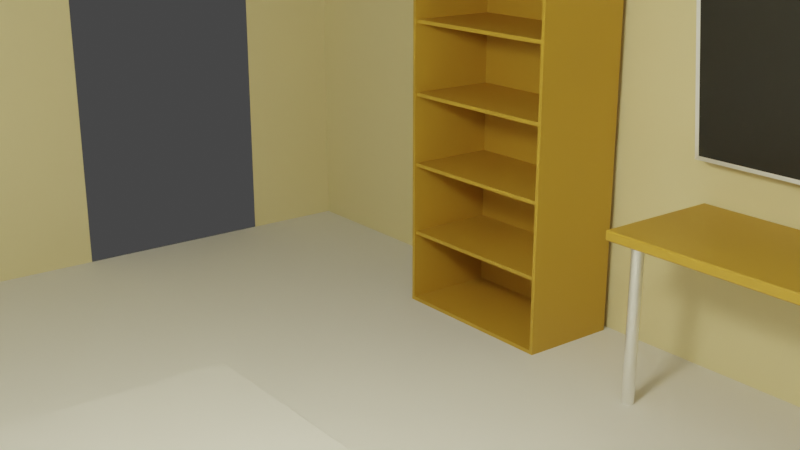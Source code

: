 # Source: Room.blend  (saved by Blender 2.90.8; exported with 4.5.12 LTS)
import bpy
from mathutils import Matrix  # noqa: F401  (used for matrix-valued properties, if any)

bpy.ops.wm.read_factory_settings(use_empty=True)
scene = bpy.context.scene
scene.name = 'Scene'

# ---- collections
col_collection = bpy.data.collections.new('Collection'); scene.collection.children.link(col_collection)

# ---- materials (node trees are filled in below, after node groups)
mat_wand = bpy.data.materials.new('Wand')
mat_wand.use_transparent_shadow = False
mat_tuer = bpy.data.materials.new('Tuer')
mat_tuer.use_transparent_shadow = False
mat_milchglas = bpy.data.materials.new('Milchglas')
mat_milchglas.use_transparent_shadow = False
mat_spacewall = bpy.data.materials.new('SpaceWall')
mat_spacewall.use_transparent_shadow = False
mat_blackboard = bpy.data.materials.new('BlackBoard')
mat_blackboard.use_transparent_shadow = False
mat_mattemetal = bpy.data.materials.new('MatteMetal')
mat_mattemetal.use_transparent_shadow = False
mat_moebelholz = bpy.data.materials.new('Moebelholz')
mat_moebelholz.use_transparent_shadow = False
mat_fernseher = bpy.data.materials.new('Fernseher')
mat_fernseher.use_transparent_shadow = False

# ---- material node trees
mat_wand.use_nodes = True; mat_wand.node_tree.nodes.clear()
_N = mat_wand.node_tree.nodes; _L = mat_wand.node_tree.links
n0 = _N.new('ShaderNodeBsdfPrincipled'); n0.name = 'Principled BSDF'; n0.location = (10, 300)
n0.distribution = 'GGX'
n0.subsurface_method = 'BURLEY'
n0.inputs[0].default_value = (0.8, 0.7046, 0.4138, 1.0)
n0.inputs[3].default_value = 1.45
n0.inputs[27].default_value = (0.0, 0.0, 0.0, 1.0)
n0.inputs[28].default_value = 1.0
n1 = _N.new('ShaderNodeOutputMaterial'); n1.name = 'Material Output'; n1.location = (300, 300)
_L.new(n0.outputs[0], n1.inputs[0])
n1.is_active_output = True
mat_tuer.use_nodes = True; mat_tuer.node_tree.nodes.clear()
_N = mat_tuer.node_tree.nodes; _L = mat_tuer.node_tree.links
n0 = _N.new('ShaderNodeBsdfPrincipled'); n0.name = 'Principled BSDF'; n0.location = (10, 300)
n0.distribution = 'GGX'
n0.subsurface_method = 'BURLEY'
n0.inputs[0].default_value = (0.1734, 0.1039, 0.0149, 1.0)
n0.inputs[3].default_value = 1.45
n0.inputs[27].default_value = (0.0, 0.0, 0.0, 1.0)
n0.inputs[28].default_value = 1.0
n1 = _N.new('ShaderNodeOutputMaterial'); n1.name = 'Material Output'; n1.location = (300, 300)
_L.new(n0.outputs[0], n1.inputs[0])
n1.is_active_output = True
mat_milchglas.use_nodes = True; mat_milchglas.node_tree.nodes.clear()
_N = mat_milchglas.node_tree.nodes; _L = mat_milchglas.node_tree.links
n0 = _N.new('ShaderNodeBsdfPrincipled'); n0.name = 'Principled BSDF'; n0.location = (10, 300)
n0.distribution = 'GGX'
n0.subsurface_method = 'BURLEY'
n0.inputs[3].default_value = 1.45
n0.inputs[18].default_value = 1.0
n0.inputs[27].default_value = (0.0, 0.0, 0.0, 1.0)
n0.inputs[28].default_value = 1.0
n1 = _N.new('ShaderNodeOutputMaterial'); n1.name = 'Material Output'; n1.location = (300, 300)
_L.new(n0.outputs[0], n1.inputs[0])
n1.is_active_output = True
mat_spacewall.use_nodes = True; mat_spacewall.node_tree.nodes.clear()
_N = mat_spacewall.node_tree.nodes; _L = mat_spacewall.node_tree.links
n0 = _N.new('ShaderNodeBsdfPrincipled'); n0.name = 'Principled BSDF'; n0.location = (10, 300)
n0.distribution = 'GGX'
n0.subsurface_method = 'BURLEY'
n0.inputs[0].default_value = (0.0, 0.0, 0.0, 1.0)
n0.inputs[2].default_value = 1.0
n0.inputs[3].default_value = 1.45
n0.inputs[13].default_value = 0.0
n0.inputs[27].default_value = (0.0, 0.0, 0.0, 1.0)
n0.inputs[28].default_value = 1.0
n1 = _N.new('ShaderNodeOutputMaterial'); n1.name = 'Material Output'; n1.location = (300, 300)
_L.new(n0.outputs[0], n1.inputs[0])
n1.is_active_output = True
mat_blackboard.use_nodes = True; mat_blackboard.node_tree.nodes.clear()
_N = mat_blackboard.node_tree.nodes; _L = mat_blackboard.node_tree.links
n0 = _N.new('ShaderNodeBsdfPrincipled'); n0.name = 'Principled BSDF'; n0.location = (10, 300)
n0.distribution = 'GGX'
n0.subsurface_method = 'BURLEY'
n0.inputs[0].default_value = (0.02446, 0.08001, 0.01743, 1.0)
n0.inputs[2].default_value = 0.8529
n0.inputs[3].default_value = 1.45
n0.inputs[27].default_value = (0.0, 0.0, 0.0, 1.0)
n0.inputs[28].default_value = 1.0
n1 = _N.new('ShaderNodeOutputMaterial'); n1.name = 'Material Output'; n1.location = (300, 300)
_L.new(n0.outputs[0], n1.inputs[0])
n1.is_active_output = True
mat_mattemetal.use_nodes = True; mat_mattemetal.node_tree.nodes.clear()
_N = mat_mattemetal.node_tree.nodes; _L = mat_mattemetal.node_tree.links
n0 = _N.new('ShaderNodeBsdfPrincipled'); n0.name = 'Principled BSDF'; n0.location = (10, 300)
n0.distribution = 'GGX'
n0.subsurface_method = 'BURLEY'
n0.inputs[0].default_value = (1.0, 1.0, 1.0, 1.0)
n0.inputs[1].default_value = 1.0
n0.inputs[2].default_value = 0.3456
n0.inputs[3].default_value = 1.45
n0.inputs[13].default_value = 0.2647
n0.inputs[27].default_value = (0.0, 0.0, 0.0, 1.0)
n0.inputs[28].default_value = 1.0
n1 = _N.new('ShaderNodeOutputMaterial'); n1.name = 'Material Output'; n1.location = (300, 300)
_L.new(n0.outputs[0], n1.inputs[0])
n1.is_active_output = True
mat_moebelholz.use_nodes = True; mat_moebelholz.node_tree.nodes.clear()
_N = mat_moebelholz.node_tree.nodes; _L = mat_moebelholz.node_tree.links
n0 = _N.new('ShaderNodeBsdfPrincipled'); n0.name = 'Principled BSDF'; n0.location = (10, 300)
n0.distribution = 'GGX'
n0.subsurface_method = 'BURLEY'
n0.inputs[0].default_value = (0.5173, 0.3022, 0.03647, 1.0)
n0.inputs[3].default_value = 1.45
n0.inputs[27].default_value = (0.0, 0.0, 0.0, 1.0)
n0.inputs[28].default_value = 1.0
n1 = _N.new('ShaderNodeOutputMaterial'); n1.name = 'Material Output'; n1.location = (300, 300)
_L.new(n0.outputs[0], n1.inputs[0])
n1.is_active_output = True
mat_fernseher.use_nodes = True; mat_fernseher.node_tree.nodes.clear()
_N = mat_fernseher.node_tree.nodes; _L = mat_fernseher.node_tree.links
n0 = _N.new('ShaderNodeBsdfPrincipled'); n0.name = 'Principled BSDF'; n0.location = (10, 300)
n0.distribution = 'GGX'
n0.subsurface_method = 'BURLEY'
n0.inputs[0].default_value = (0.02365, 0.02365, 0.02365, 1.0)
n0.inputs[1].default_value = 0.2941
n0.inputs[3].default_value = 1.45
n0.inputs[27].default_value = (0.0, 0.0, 0.0, 1.0)
n0.inputs[28].default_value = 1.0
n1 = _N.new('ShaderNodeOutputMaterial'); n1.name = 'Material Output'; n1.location = (300, 300)
_L.new(n0.outputs[0], n1.inputs[0])
n1.is_active_output = True

# ---- world
world_world = bpy.data.worlds.new('World'); scene.world = world_world
world_world.use_nodes = True; world_world.node_tree.nodes.clear()
_N = world_world.node_tree.nodes; _L = world_world.node_tree.links
n0 = _N.new('ShaderNodeOutputWorld'); n0.name = 'World Output'; n0.location = (300, 300)
n1 = _N.new('ShaderNodeBackground'); n1.name = 'Background'; n1.location = (10, 300)
n1.inputs[0].default_value = (0.05088, 0.05088, 0.05088, 1.0)
_L.new(n1.outputs[0], n0.inputs[0])
n0.is_active_output = True
world_world.color = (0.05088, 0.05088, 0.05088)
world_world.use_sun_shadow = False
world_world.sun_shadow_jitter_overblur = 0.0

# ---- cameras
cam_camera = bpy.data.cameras.new('Camera')
cam_camera.clip_end = 100.0
cam_camera.ortho_scale = 7.314

# ---- lights
light_light = bpy.data.lights.new('Light', 'POINT')
light_light.color = (1.0, 0.9457, 0.6729)
light_light.transmission_factor = 0.0
light_light.energy = 200.0
light_light.shadow_soft_size = 0.3
light_light.shadow_maximum_resolution = 0.006
light_light.use_absolute_resolution = True

# ---- meshes
me_plane = bpy.data.meshes.new('Plane')
me_plane.from_pydata([(-5.0, -3.0, 0.0), (5.0, -3.0, 0.0), (-5.0, 3.0, 0.0), (5.0, 3.0, 0.0), (-2.968, 1.009, 0.0), (-2.968, -1.009, 0.0), (0.9678, -1.009, 0.0), (0.9678, 1.009, 0.0), (-2.958, 1.002, 0.1), (-2.967, 1.009, 0.09), (-2.964, 1.007, 0.09707), (-2.967, -1.009, 0.09), (-2.958, -1.002, 0.1), (-2.964, -1.007, 0.09707), (0.967, -1.009, 0.09), (0.9581, -1.002, 0.1), (0.9644, -1.007, 0.09707), (0.967, 1.009, 0.09), (0.9581, 1.002, 0.1), (0.9644, 1.007, 0.09707)], [], [(9, 17, 7, 4), (5, 4, 2, 0), (6, 5, 0, 1), (7, 6, 1, 3), (4, 7, 3, 2), (12, 15, 18, 8), (17, 14, 6, 7), (14, 11, 5, 6), (9, 11, 13, 10), (10, 13, 12, 8), (11, 14, 16, 13), (13, 16, 15, 12), (14, 17, 19, 16), (16, 19, 18, 15), (17, 9, 10, 19), (19, 10, 8, 18), (11, 9, 4, 5)])
_uv = me_plane.uv_layers.new(name='UVMap')
_uv.uv.foreach_set('vector', [0.1002, 0.8331, 0.8998, 0.8331, 0.9, 0.8333, 0.1, 0.8333, 0.1, 0.1667, 0.1, 0.8333, 0.0, 1.0, 0.0, 0.0, 0.9, 0.1667, 0.1, 0.1667, 0.0, 0.0, 1.0, 0.0, 0.9, 0.8333, 0.9, 0.1667, 1.0, 0.0, 1.0, 1.0, 0.1, 0.8333, 0.9, 0.8333, 1.0, 1.0, 0.0, 1.0, 0.102, 0.1691, 0.898, 0.1691, 0.898, 0.8309, 0.102, 0.8309, 0.8998, 0.8331, 0.8998, 0.1669, 0.9, 0.1667, 0.9, 0.8333, 0.8998, 0.1669, 0.1002, 0.1669, 0.1, 0.1667, 0.9, 0.1667, 0.1002, 0.8331, 0.1002, 0.1669, 0.1004, 0.1672, 0.1004, 0.8328, 0.1004, 0.8328, 0.1004, 0.1672, 0.102, 0.1691, 0.102, 0.8309, 0.1002, 0.1669, 0.8998, 0.1669, 0.8996, 0.1672, 0.1004, 0.1672, 0.1004, 0.1672, 0.8996, 0.1672, 0.898, 0.1691, 0.102, 0.1691, 0.8998, 0.1669, 0.8998, 0.8331, 0.8996, 0.8328, 0.8996, 0.1672, 0.8996, 0.1672, 0.8996, 0.8328, 0.898, 0.8309, 0.898, 0.1691, 0.8998, 0.8331, 0.1002, 0.8331, 0.1004, 0.8328, 0.8996, 0.8328, 0.8996, 0.8328, 0.1004, 0.8328, 0.102, 0.8309, 0.898, 0.8309, 0.1002, 0.1669, 0.1002, 0.8331, 0.1, 0.8333, 0.1, 0.1667])
me_plane.use_remesh_fix_poles = True
me_plane.use_remesh_preserve_attributes = False
me_plane.use_mirror_vertex_groups = False
me_plane.update()
me_plane_001 = bpy.data.meshes.new('Plane.001')
me_plane_001.from_pydata([(-5.0, -3.0, 0.0), (5.0, -3.0, 0.0), (-5.0, 3.0, 0.0), (5.0, 3.0, 0.0)], [], [(0, 1, 3, 2)])
_uv = me_plane_001.uv_layers.new(name='UVMap')
_uv.uv.foreach_set('vector', [0.0, 0.0, 1.0, 0.0, 1.0, 1.0, 0.0, 1.0])
me_plane_001.use_remesh_fix_poles = True
me_plane_001.use_remesh_preserve_attributes = False
me_plane_001.use_mirror_vertex_groups = False
me_plane_001.update()
me_plane_002 = bpy.data.meshes.new('Plane.002')
me_plane_002.from_pydata([(-5.0, 0.004815, -6.653e-08), (5.0, 0.004815, -6.653e-08), (-5.0, 6.005, -6.653e-08), (5.0, 6.005, -6.653e-08), (2.669, 0.004815, -6.706e-08), (2.669, 6.005, -6.706e-08), (3.656, 0.004815, -6.706e-08), (3.656, 6.005, -6.706e-08), (-5.0, 4.919, -6.653e-08), (5.0, 4.919, -6.653e-08), (2.67, 4.92, -0.05), (3.656, 4.92, -0.05), (2.702, 0.02039, -6.706e-08), (3.624, 0.02039, -6.706e-08), (2.702, 4.817, -6.519e-08), (3.624, 4.817, -6.519e-08), (3.656, 6.004, -0.05), (2.669, 4.919, -6.706e-08), (2.67, 6.004, -0.05), (3.656, 4.919, -6.706e-08)], [], [(19, 9, 3, 7), (8, 17, 5, 2), (10, 11, 16, 18), (0, 4, 17, 8), (6, 1, 9, 19), (13, 12, 4, 6), (12, 14, 17, 4), (15, 13, 6, 19), (14, 15, 19, 17), (18, 16, 7, 5), (10, 18, 5, 17), (16, 11, 19, 7), (11, 10, 17, 19)])
me_plane_002.polygons.foreach_set('material_index', [0, 0, 2, 0, 0, 0, 0, 0, 0, 0, 0, 0, 0])
_uv = me_plane_002.uv_layers.new(name='UVMap')
_uv.uv.foreach_set('vector', [0.877, 0.819, 1.0, 0.819, 1.0, 1.0, 0.877, 1.0, 0.0, 0.819, 0.7556, 0.819, 0.7556, 1.0, 0.0, 1.0, 0.7557, 0.8192, 0.8769, 0.8192, 0.8769, 0.9998, 0.7557, 0.9998, 0.0, 0.0, 0.7556, 0.0, 0.7556, 0.819, 0.0, 0.819, 0.877, 0.0, 1.0, 0.0, 1.0, 0.819, 0.877, 0.819, 0.876, 0.001667, 0.7566, 0.001667, 0.7556, 0.0, 0.877, 0.0, 0.7566, 0.001667, 0.7566, 0.8173, 0.7556, 0.819, 0.7556, 0.0, 0.876, 0.8173, 0.876, 0.001667, 0.877, 0.0, 0.877, 0.819, 0.7566, 0.8173, 0.876, 0.8173, 0.877, 0.819, 0.7556, 0.819, 0.7557, 0.9998, 0.8769, 0.9998, 0.877, 1.0, 0.7556, 1.0, 0.7557, 0.8192, 0.7557, 0.9998, 0.7556, 1.0, 0.7556, 0.819, 0.8769, 0.9998, 0.8769, 0.8192, 0.877, 0.819, 0.877, 1.0, 0.8769, 0.8192, 0.7557, 0.8192, 0.7556, 0.819, 0.877, 0.819])
me_plane_002.materials.append(mat_wand)
me_plane_002.materials.append(mat_tuer)
me_plane_002.materials.append(mat_milchglas)
me_plane_002.use_remesh_fix_poles = True
me_plane_002.use_remesh_preserve_attributes = False
me_plane_002.use_mirror_vertex_groups = False
me_plane_002.update()
me_plane_003 = bpy.data.meshes.new('Plane.003')
me_plane_003.from_pydata([(-5.0, 0.004815, -6.653e-08), (5.0, 0.004815, -6.653e-08), (-5.0, 6.005, -6.653e-08), (5.0, 6.005, -6.653e-08), (1.96, 4.631, 9.789e-08), (1.96, 0.02569, 1.09e-07), (3.951, 0.02569, -4.981e-08), (3.951, 4.631, -6.087e-08)], [], [(5, 4, 2, 0), (6, 5, 0, 1), (7, 6, 1, 3), (4, 7, 3, 2)])
_uv = me_plane_003.uv_layers.new(name='UVMap')
_uv.uv.foreach_set('vector', [0.09923, 0.1654, 0.09923, 0.8346, 0.0, 1.0, 0.0, 0.0, 0.9008, 0.1654, 0.09923, 0.1654, 0.0, 0.0, 1.0, 0.0, 0.9008, 0.8346, 0.9008, 0.1654, 1.0, 0.0, 1.0, 1.0, 0.09923, 0.8346, 0.9008, 0.8346, 1.0, 1.0, 0.0, 1.0])
me_plane_003.materials.append(mat_wand)
me_plane_003.materials.append(mat_spacewall)
me_plane_003.use_remesh_fix_poles = True
me_plane_003.use_remesh_preserve_attributes = False
me_plane_003.use_mirror_vertex_groups = False
me_plane_003.update()
me_plane_004 = bpy.data.meshes.new('Plane.004')
me_plane_004.from_pydata([(-1.0, -1.0, 0.0), (1.0, -1.0, 0.0), (-1.0, 1.0, 0.0), (1.0, 1.0, 0.0)], [], [(0, 1, 3, 2)])
_uv = me_plane_004.uv_layers.new(name='UVMap')
_uv.uv.foreach_set('vector', [0.0, 0.0, 1.0, 0.0, 1.0, 1.0, 0.0, 1.0])
me_plane_004.materials.append(mat_blackboard)
me_plane_004.use_remesh_fix_poles = True
me_plane_004.use_remesh_preserve_attributes = False
me_plane_004.use_mirror_vertex_groups = False
me_plane_004.update()
me_plane_005 = bpy.data.meshes.new('Plane.005')
me_plane_005.from_pydata([(-5.0, 0.004815, -6.653e-08), (5.0, 0.004815, -6.653e-08), (-5.0, 6.005, -6.653e-08), (5.0, 6.005, -6.653e-08)], [], [(0, 1, 3, 2)])
_uv = me_plane_005.uv_layers.new(name='UVMap')
_uv.uv.foreach_set('vector', [0.0, 0.0, 1.0, 0.0, 1.0, 1.0, 0.0, 1.0])
me_plane_005.use_remesh_fix_poles = True
me_plane_005.use_remesh_preserve_attributes = False
me_plane_005.use_mirror_vertex_groups = False
me_plane_005.update()
me_plane_006 = bpy.data.meshes.new('Plane.006')
me_plane_006.from_pydata([(-5.0, 0.004815, -6.653e-08), (5.0, 0.004815, -6.653e-08), (-5.0, 6.005, -6.653e-08), (5.0, 6.005, -6.653e-08)], [], [(0, 1, 3, 2)])
_uv = me_plane_006.uv_layers.new(name='UVMap')
_uv.uv.foreach_set('vector', [0.0, 0.0, 1.0, 0.0, 1.0, 1.0, 0.0, 1.0])
me_plane_006.use_remesh_fix_poles = True
me_plane_006.use_remesh_preserve_attributes = False
me_plane_006.use_mirror_vertex_groups = False
me_plane_006.update()
me_cylinder_001 = bpy.data.meshes.new('Cylinder.001')
me_cylinder_001.from_pydata([(6.855e-08, 0.6, -1.788e-07), (6.855e-08, 0.6, 2.0), (0.1171, 0.5885, -1.788e-07), (0.1171, 0.5885, 2.0), (0.2296, 0.5543, -1.788e-07), (0.2296, 0.5543, 2.0), (0.3333, 0.4989, -1.788e-07), (0.3333, 0.4989, 2.0), (0.4243, 0.4243, -1.788e-07), (0.4243, 0.4243, 2.0), (0.4989, 0.3333, -1.788e-07), (0.4989, 0.3333, 2.0), (0.5543, 0.2296, -1.788e-07), (0.5543, 0.2296, 2.0), (0.5885, 0.1171, -1.788e-07), (0.5885, 0.1171, 2.0), (0.6, 3.097e-06, -1.788e-07), (0.6, 3.097e-06, 2.0), (0.5885, -0.1171, -1.788e-07), (0.5885, -0.1171, 2.0), (0.5543, -0.2296, -1.788e-07), (0.5543, -0.2296, 2.0), (0.4989, -0.3333, -1.788e-07), (0.4989, -0.3333, 2.0), (0.4243, -0.4243, -1.788e-07), (0.4243, -0.4243, 2.0), (0.3333, -0.4989, -1.788e-07), (0.3333, -0.4989, 2.0), (0.2296, -0.5543, -1.788e-07), (0.2296, -0.5543, 2.0), (0.1171, -0.5885, -1.788e-07), (0.1171, -0.5885, 2.0), (-1.27e-07, -0.6, -1.788e-07), (-1.27e-07, -0.6, 2.0), (-0.1171, -0.5885, -1.788e-07), (-0.1171, -0.5885, 2.0), (-0.2296, -0.5543, -1.788e-07), (-0.2296, -0.5543, 2.0), (-0.3333, -0.4989, -1.788e-07), (-0.3333, -0.4989, 2.0), (-0.4243, -0.4243, -1.788e-07), (-0.4243, -0.4243, 2.0), (-0.4989, -0.3333, -1.788e-07), (-0.4989, -0.3333, 2.0), (-0.5543, -0.2296, -1.788e-07), (-0.5543, -0.2296, 2.0), (-0.5885, -0.1171, -1.788e-07), (-0.5885, -0.1171, 2.0), (-0.6, 3.631e-06, -1.788e-07), (-0.6, 3.631e-06, 2.0), (-0.5885, 0.1171, -1.788e-07), (-0.5885, 0.1171, 2.0), (-0.5543, 0.2296, -1.788e-07), (-0.5543, 0.2296, 2.0), (-0.4989, 0.3333, -1.788e-07), (-0.4989, 0.3333, 2.0), (-0.4243, 0.4243, -1.788e-07), (-0.4243, 0.4243, 2.0), (-0.3333, 0.4989, -1.788e-07), (-0.3333, 0.4989, 2.0), (-0.2296, 0.5543, -1.788e-07), (-0.2296, 0.5543, 2.0), (-0.1171, 0.5885, -1.788e-07), (-0.1171, 0.5885, 2.0)], [], [(0, 1, 3, 2), (2, 3, 5, 4), (4, 5, 7, 6), (6, 7, 9, 8), (8, 9, 11, 10), (10, 11, 13, 12), (12, 13, 15, 14), (14, 15, 17, 16), (16, 17, 19, 18), (18, 19, 21, 20), (20, 21, 23, 22), (22, 23, 25, 24), (24, 25, 27, 26), (26, 27, 29, 28), (28, 29, 31, 30), (30, 31, 33, 32), (32, 33, 35, 34), (34, 35, 37, 36), (36, 37, 39, 38), (38, 39, 41, 40), (40, 41, 43, 42), (42, 43, 45, 44), (44, 45, 47, 46), (46, 47, 49, 48), (48, 49, 51, 50), (50, 51, 53, 52), (52, 53, 55, 54), (54, 55, 57, 56), (56, 57, 59, 58), (58, 59, 61, 60), (3, 1, 63, 61, 59, 57, 55, 53, 51, 49, 47, 45, 43, 41, 39, 37, 35, 33, 31, 29, 27, 25, 23, 21, 19, 17, 15, 13, 11, 9, 7, 5), (60, 61, 63, 62), (62, 63, 1, 0), (0, 2, 4, 6, 8, 10, 12, 14, 16, 18, 20, 22, 24, 26, 28, 30, 32, 34, 36, 38, 40, 42, 44, 46, 48, 50, 52, 54, 56, 58, 60, 62)])
_uv = me_cylinder_001.uv_layers.new(name='UVMap')
_uv.uv.foreach_set('vector', [1.0, 0.5, 1.0, 1.0, 0.9688, 1.0, 0.9688, 0.5, 0.9688, 0.5, 0.9688, 1.0, 0.9375, 1.0, 0.9375, 0.5, 0.9375, 0.5, 0.9375, 1.0, 0.9062, 1.0, 0.9062, 0.5, 0.9062, 0.5, 0.9062, 1.0, 0.875, 1.0, 0.875, 0.5, 0.875, 0.5, 0.875, 1.0, 0.8438, 1.0, 0.8438, 0.5, 0.8438, 0.5, 0.8438, 1.0, 0.8125, 1.0, 0.8125, 0.5, 0.8125, 0.5, 0.8125, 1.0, 0.7812, 1.0, 0.7812, 0.5, 0.7812, 0.5, 0.7812, 1.0, 0.75, 1.0, 0.75, 0.5, 0.75, 0.5, 0.75, 1.0, 0.7188, 1.0, 0.7188, 0.5, 0.7188, 0.5, 0.7188, 1.0, 0.6875, 1.0, 0.6875, 0.5, 0.6875, 0.5, 0.6875, 1.0, 0.6562, 1.0, 0.6562, 0.5, 0.6562, 0.5, 0.6562, 1.0, 0.625, 1.0, 0.625, 0.5, 0.625, 0.5, 0.625, 1.0, 0.5938, 1.0, 0.5938, 0.5, 0.5938, 0.5, 0.5938, 1.0, 0.5625, 1.0, 0.5625, 0.5, 0.5625, 0.5, 0.5625, 1.0, 0.5312, 1.0, 0.5312, 0.5, 0.5312, 0.5, 0.5312, 1.0, 0.5, 1.0, 0.5, 0.5, 0.5, 0.5, 0.5, 1.0, 0.4688, 1.0, 0.4688, 0.5, 0.4688, 0.5, 0.4688, 1.0, 0.4375, 1.0, 0.4375, 0.5, 0.4375, 0.5, 0.4375, 1.0, 0.4062, 1.0, 0.4062, 0.5, 0.4062, 0.5, 0.4062, 1.0, 0.375, 1.0, 0.375, 0.5, 0.375, 0.5, 0.375, 1.0, 0.3438, 1.0, 0.3438, 0.5, 0.3438, 0.5, 0.3438, 1.0, 0.3125, 1.0, 0.3125, 0.5, 0.3125, 0.5, 0.3125, 1.0, 0.2812, 1.0, 0.2812, 0.5, 0.2812, 0.5, 0.2812, 1.0, 0.25, 1.0, 0.25, 0.5, 0.25, 0.5, 0.25, 1.0, 0.2188, 1.0, 0.2188, 0.5, 0.2188, 0.5, 0.2188, 1.0, 0.1875, 1.0, 0.1875, 0.5, 0.1875, 0.5, 0.1875, 1.0, 0.1562, 1.0, 0.1562, 0.5, 0.1562, 0.5, 0.1562, 1.0, 0.125, 1.0, 0.125, 0.5, 0.125, 0.5, 0.125, 1.0, 0.09375, 1.0, 0.09375, 0.5, 0.09375, 0.5, 0.09375, 1.0, 0.0625, 1.0, 0.0625, 0.5, 0.2968, 0.4854, 0.25, 0.49, 0.2032, 0.4854, 0.1582, 0.4717, 0.1167, 0.4496, 0.08029, 0.4197, 0.05045, 0.3833, 0.02827, 0.3418, 0.01461, 0.2968, 0.01, 0.25, 0.01461, 0.2032, 0.02827, 0.1582, 0.05045, 0.1167, 0.08029, 0.08029, 0.1167, 0.05045, 0.1582, 0.02827, 0.2032, 0.01461, 0.25, 0.01, 0.2968, 0.01461, 0.3418, 0.02827, 0.3833, 0.05045, 0.4197, 0.08029, 0.4496, 0.1167, 0.4717, 0.1582, 0.4854, 0.2032, 0.49, 0.25, 0.4854, 0.2968, 0.4717, 0.3418, 0.4496, 0.3833, 0.4197, 0.4197, 0.3833, 0.4496, 0.3418, 0.4717, 0.0625, 0.5, 0.0625, 1.0, 0.03125, 1.0, 0.03125, 0.5, 0.03125, 0.5, 0.03125, 1.0, 0.0, 1.0, 0.0, 0.5, 0.75, 0.49, 0.7968, 0.4854, 0.8418, 0.4717, 0.8833, 0.4496, 0.9197, 0.4197, 0.9496, 0.3833, 0.9717, 0.3418, 0.9854, 0.2968, 0.99, 0.25, 0.9854, 0.2032, 0.9717, 0.1582, 0.9496, 0.1167, 0.9197, 0.08029, 0.8833, 0.05045, 0.8418, 0.02827, 0.7968, 0.01461, 0.75, 0.01, 0.7032, 0.01461, 0.6582, 0.02827, 0.6167, 0.05045, 0.5803, 0.08029, 0.5504, 0.1167, 0.5283, 0.1582, 0.5146, 0.2032, 0.51, 0.25, 0.5146, 0.2968, 0.5283, 0.3418, 0.5504, 0.3833, 0.5803, 0.4197, 0.6167, 0.4496, 0.6582, 0.4717, 0.7032, 0.4854])
me_cylinder_001.materials.append(mat_mattemetal)
me_cylinder_001.use_remesh_fix_poles = True
me_cylinder_001.use_remesh_preserve_attributes = False
me_cylinder_001.use_mirror_vertex_groups = False
me_cylinder_001.update()
me_cube = bpy.data.meshes.new('Cube')
me_cube.from_pydata([(-0.8932, -0.3432, -0.025), (-0.8932, -0.35, -0.01815), (-0.9, -0.3432, -0.01815), (-0.8932, -0.35, 0.01815), (-0.8932, -0.3432, 0.025), (-0.9, -0.3432, 0.01815), (-0.8932, 0.3432, -0.025), (-0.9, 0.3432, -0.01815), (-0.8932, 0.35, -0.01815), (-0.8932, 0.3432, 0.025), (-0.8932, 0.35, 0.01815), (-0.9, 0.3432, 0.01815), (0.8932, -0.3432, -0.025), (0.9, -0.3432, -0.01815), (0.8932, -0.35, -0.01815), (0.8932, -0.3432, 0.025), (0.8932, -0.35, 0.01815), (0.9, -0.3432, 0.01815), (0.8932, 0.3432, -0.025), (0.8932, 0.35, -0.01815), (0.9, 0.3432, -0.01815), (0.8932, 0.3432, 0.025), (0.9, 0.3432, 0.01815), (0.8932, 0.35, 0.01815)], [], [(14, 16, 3, 1), (20, 22, 17, 13), (21, 9, 4, 15), (2, 5, 11, 7), (8, 10, 23, 19), (0, 1, 2), (3, 4, 5), (6, 7, 8), (9, 10, 11), (12, 13, 14), (15, 16, 17), (18, 19, 20), (21, 22, 23), (6, 0, 2, 7), (1, 3, 5, 2), (4, 9, 11, 5), (10, 8, 7, 11), (18, 6, 8, 19), (9, 21, 23, 10), (22, 20, 19, 23), (12, 18, 20, 13), (21, 15, 17, 22), (16, 14, 13, 17), (0, 12, 14, 1), (15, 4, 3, 16), (6, 18, 12, 0)])
_uv = me_cube.uv_layers.new(name='UVMap')
_uv.uv.foreach_set('vector', [0.4092, 0.751, 0.5908, 0.751, 0.5908, 0.999, 0.4092, 0.999, 0.4092, 0.5024, 0.5908, 0.5024, 0.5908, 0.7476, 0.4092, 0.7476, 0.626, 0.5024, 0.874, 0.5024, 0.874, 0.7476, 0.626, 0.7476, 0.4092, 0.002446, 0.5908, 0.002446, 0.5908, 0.2476, 0.4092, 0.2476, 0.4092, 0.251, 0.5908, 0.251, 0.5908, 0.499, 0.4092, 0.499, 0.126, 0.7476, 0.126, 0.75, 0.125, 0.7476, 0.5908, 0.999, 0.625, 0.999, 0.5908, 1.0, 0.126, 0.5024, 0.125, 0.5024, 0.126, 0.5, 0.625, 0.251, 0.5908, 0.25, 0.5908, 0.25, 0.374, 0.7476, 0.375, 0.7476, 0.374, 0.75, 0.625, 0.751, 0.5908, 0.75, 0.5908, 0.75, 0.374, 0.5024, 0.374, 0.5, 0.375, 0.5024, 0.625, 0.5024, 0.625, 0.5024, 0.5908, 0.5, 0.126, 0.5024, 0.126, 0.7476, 0.125, 0.7476, 0.125, 0.5024, 0.4092, 0.0, 0.5908, 0.0, 0.5908, 0.002446, 0.4092, 0.002446, 0.625, 0.002446, 0.625, 0.2476, 0.5908, 0.2476, 0.5908, 0.002446, 0.5908, 0.251, 0.4092, 0.251, 0.4092, 0.2476, 0.5908, 0.2476, 0.374, 0.5024, 0.126, 0.5024, 0.126, 0.5, 0.374, 0.5, 0.625, 0.251, 0.625, 0.499, 0.5908, 0.499, 0.5908, 0.251, 0.5908, 0.5024, 0.4092, 0.5024, 0.4092, 0.499, 0.5908, 0.499, 0.374, 0.7476, 0.374, 0.5024, 0.4092, 0.5024, 0.4092, 0.7476, 0.626, 0.5024, 0.626, 0.7476, 0.5908, 0.7476, 0.5908, 0.5024, 0.5908, 0.751, 0.4092, 0.751, 0.4092, 0.7476, 0.5908, 0.7476, 0.126, 0.7476, 0.374, 0.7476, 0.374, 0.75, 0.126, 0.75, 0.625, 0.751, 0.625, 0.999, 0.5908, 0.999, 0.5908, 0.751, 0.126, 0.5024, 0.374, 0.5024, 0.374, 0.7476, 0.126, 0.7476])
me_cube.materials.append(mat_moebelholz)
me_cube.use_remesh_fix_poles = True
me_cube.use_remesh_preserve_attributes = False
me_cube.use_mirror_vertex_groups = False
me_cube.update()
me_cube_001 = bpy.data.meshes.new('Cube.001')
me_cube_001.from_pydata([(-0.48, 0.4562, 0.01), (-0.48, 0.4562, 0.99), (0.48, 0.4562, 0.01), (0.48, 0.4562, 0.99), (-0.5, -0.5, 0.0), (-0.5, -0.5, 1.0), (-0.5, 0.5, 0.0), (-0.5, 0.5, 1.0), (0.5, -0.5, 0.0), (0.5, -0.5, 1.0), (0.5, 0.5, 0.0), (0.5, 0.5, 1.0), (0.48, -0.5, 0.01), (0.48, -0.5, 0.99), (-0.48, -0.5, 0.99), (-0.48, -0.5, 0.01)], [], [(0, 2, 3, 1), (2, 12, 13, 3), (0, 15, 12, 2), (3, 13, 14, 1), (4, 5, 7, 6), (6, 7, 11, 10), (10, 11, 9, 8), (8, 9, 13, 12, 15, 4), (6, 10, 8, 4), (11, 7, 5, 9), (15, 0, 1, 14), (4, 15, 14, 13, 9, 5)])
_uv = me_cube_001.uv_layers.new(name='UVMap')
_uv.uv.foreach_set('vector', [0.375, 0.25, 0.375, 0.5, 0.625, 0.5, 0.625, 0.25, 0.375, 0.5, 0.375, 0.6793, 0.625, 0.6793, 0.625, 0.5, 0.125, 0.5, 0.125, 0.6793, 0.375, 0.6793, 0.375, 0.5, 0.625, 0.5, 0.625, 0.6793, 0.875, 0.6793, 0.875, 0.5, 0.375, 0.0, 0.625, 0.0, 0.625, 0.25, 0.375, 0.25, 0.375, 0.25, 0.625, 0.25, 0.625, 0.5, 0.375, 0.5, 0.375, 0.5, 0.625, 0.5, 0.625, 0.75, 0.375, 0.75, 0.375, 0.75, 0.625, 0.75, 0.6225, 0.755, 0.3775, 0.755, 0.3775, 0.995, 0.375, 1.0, 0.125, 0.5, 0.375, 0.5, 0.375, 0.75, 0.125, 0.75, 0.625, 0.5, 0.875, 0.5, 0.875, 0.75, 0.625, 0.75, 0.375, 0.07072, 0.375, 0.25, 0.625, 0.25, 0.625, 0.07072, 0.375, 1.0, 0.3775, 0.995, 0.6225, 0.995, 0.6225, 0.755, 0.625, 0.75, 0.625, 1.0])
me_cube_001.materials.append(mat_moebelholz)
me_cube_001.use_remesh_fix_poles = True
me_cube_001.use_remesh_preserve_attributes = False
me_cube_001.use_mirror_vertex_groups = False
me_cube_001.update()
me_cube_003 = bpy.data.meshes.new('Cube.003')
me_cube_003.from_pydata([(-0.5, -0.5, 0.0), (-0.5, -0.5, 1.0), (-0.5, 0.5, 0.0), (-0.5, 0.5, 1.0), (0.5, -0.5, 0.0), (0.5, -0.5, 1.0), (0.5, 0.5, 0.0), (0.5, 0.5, 1.0)], [], [(0, 1, 3, 2), (2, 3, 7, 6), (6, 7, 5, 4), (4, 5, 1, 0), (2, 6, 4, 0), (7, 3, 1, 5)])
_uv = me_cube_003.uv_layers.new(name='UVMap')
_uv.uv.foreach_set('vector', [0.375, 0.0, 0.625, 0.0, 0.625, 0.25, 0.375, 0.25, 0.375, 0.25, 0.625, 0.25, 0.625, 0.5, 0.375, 0.5, 0.375, 0.5, 0.625, 0.5, 0.625, 0.75, 0.375, 0.75, 0.375, 0.75, 0.625, 0.75, 0.625, 1.0, 0.375, 1.0, 0.125, 0.5, 0.375, 0.5, 0.375, 0.75, 0.125, 0.75, 0.625, 0.5, 0.875, 0.5, 0.875, 0.75, 0.625, 0.75])
me_cube_003.materials.append(mat_moebelholz)
me_cube_003.use_remesh_fix_poles = True
me_cube_003.use_remesh_preserve_attributes = False
me_cube_003.use_mirror_vertex_groups = False
me_cube_003.update()
me_cube_004 = bpy.data.meshes.new('Cube.004')
me_cube_004.from_pydata([(-0.5, -0.5, 0.0), (-0.5, -0.5, 1.0), (-0.5, 0.5, 0.0), (-0.5, 0.5, 1.0), (0.5, -0.5, 0.0), (0.5, -0.5, 1.0), (0.5, 0.5, 0.0), (0.5, 0.5, 1.0)], [], [(0, 1, 3, 2), (2, 3, 7, 6), (6, 7, 5, 4), (4, 5, 1, 0), (2, 6, 4, 0), (7, 3, 1, 5)])
_uv = me_cube_004.uv_layers.new(name='UVMap')
_uv.uv.foreach_set('vector', [0.375, 0.0, 0.625, 0.0, 0.625, 0.25, 0.375, 0.25, 0.375, 0.25, 0.625, 0.25, 0.625, 0.5, 0.375, 0.5, 0.375, 0.5, 0.625, 0.5, 0.625, 0.75, 0.375, 0.75, 0.375, 0.75, 0.625, 0.75, 0.625, 1.0, 0.375, 1.0, 0.125, 0.5, 0.375, 0.5, 0.375, 0.75, 0.125, 0.75, 0.625, 0.5, 0.875, 0.5, 0.875, 0.75, 0.625, 0.75])
me_cube_004.materials.append(mat_moebelholz)
me_cube_004.use_remesh_fix_poles = True
me_cube_004.use_remesh_preserve_attributes = False
me_cube_004.use_mirror_vertex_groups = False
me_cube_004.update()
me_cube_005 = bpy.data.meshes.new('Cube.005')
me_cube_005.from_pydata([(-0.4917, -0.4832, 0.5), (-0.4917, 0.4832, 0.5), (0.4917, -0.4832, 0.5), (0.4917, 0.4832, 0.5), (-0.4949, -0.4949, 0.0), (-0.4949, -0.5, 0.005147), (-0.5, -0.4949, 0.005147), (-0.4949, 0.4949, 0.0), (-0.5, 0.4949, 0.005147), (-0.4949, 0.5, 0.005147), (0.4949, -0.4949, 0.0), (0.5, -0.4949, 0.005147), (0.4949, -0.5, 0.005147), (0.4949, 0.4949, 0.0), (0.4949, 0.5, 0.005147), (0.5, 0.4949, 0.005147), (-0.4949, -0.5, 0.9949), (-0.4999, -0.4998, 0.9949), (-0.5, -0.4949, 0.9949), (-0.4999, 0.4998, 0.9949), (-0.4949, 0.5, 0.9949), (-0.5, 0.4949, 0.9949), (0.4999, 0.4998, 0.9949), (0.5, 0.4949, 0.9949), (0.4949, 0.5, 0.9949), (0.4999, -0.4998, 0.9949), (0.4949, -0.5, 0.9949), (0.5, -0.4949, 0.9949)], [], [(12, 26, 16, 5), (15, 23, 27, 11), (0, 1, 19, 17), (9, 20, 24, 14), (6, 18, 21, 8), (3, 1, 0, 2), (2, 0, 17, 25), (3, 2, 25, 22), (1, 3, 22, 19), (4, 5, 6), (7, 8, 9), (10, 11, 12), (13, 14, 15), (16, 17, 18), (19, 20, 21), (22, 23, 24), (25, 26, 27), (7, 4, 6, 8), (5, 16, 18, 6), (17, 19, 21, 18), (20, 9, 8, 21), (13, 7, 9, 14), (19, 22, 24, 20), (23, 15, 14, 24), (10, 13, 15, 11), (22, 25, 27, 23), (26, 12, 11, 27), (4, 10, 12, 5), (25, 17, 16, 26), (7, 13, 10, 4)])
me_cube_005.polygons.foreach_set('material_index', [0, 0, 0, 0, 0, 1, 0, 0, 0, 0, 0, 0, 0, 0, 0, 0, 0, 0, 0, 0, 0, 0, 0, 0, 0, 0, 0, 0, 0, 0])
_uv = me_cube_005.uv_layers.new(name='UVMap')
_uv.uv.foreach_set('vector', [0.3763, 0.7513, 0.6237, 0.7513, 0.6237, 0.9987, 0.3763, 0.9987, 0.3763, 0.5013, 0.6237, 0.5013, 0.6237, 0.7487, 0.3763, 0.7487, 0.8729, 0.7479, 0.8729, 0.5021, 0.875, 0.5, 0.875, 0.75, 0.3763, 0.2513, 0.6237, 0.2513, 0.6237, 0.4987, 0.3763, 0.4987, 0.3763, 0.001287, 0.6237, 0.001287, 0.6237, 0.2487, 0.3763, 0.2487, 0.6271, 0.5021, 0.8729, 0.5021, 0.8729, 0.7479, 0.6271, 0.7479, 0.6271, 0.7479, 0.8729, 0.7479, 0.875, 0.75, 0.625, 0.75, 0.6271, 0.5021, 0.6271, 0.7479, 0.625, 0.75, 0.625, 0.5, 0.8729, 0.5021, 0.6271, 0.5021, 0.625, 0.5, 0.875, 0.5, 0.375, 0.9987, 0.375, 0.9987, 0.3763, 1.0, 0.375, 0.2487, 0.375, 0.2487, 0.3763, 0.25, 0.375, 0.7487, 0.375, 0.7487, 0.3763, 0.75, 0.375, 0.4987, 0.375, 0.4987, 0.3763, 0.5, 0.6237, 0.9987, 0.6237, 1.0, 0.6237, 1.0, 0.6237, 0.25, 0.625, 0.2513, 0.6237, 0.25, 0.6237, 0.5, 0.625, 0.5013, 0.6237, 0.5, 0.6237, 0.75, 0.625, 0.7513, 0.6237, 0.75, 0.375, 0.2487, 0.375, 0.001287, 0.3763, 0.001287, 0.3763, 0.2487, 0.3763, 0.0, 0.6237, 0.0, 0.6237, 0.001287, 0.3763, 0.001287, 0.625, 4.315e-05, 0.625, 0.25, 0.6237, 0.2487, 0.6237, 0.001287, 0.6237, 0.2513, 0.3763, 0.2513, 0.3763, 0.2487, 0.6237, 0.2487, 0.375, 0.4987, 0.375, 0.2513, 0.3763, 0.2513, 0.3763, 0.4987, 0.625, 0.25, 0.625, 0.5, 0.6237, 0.4987, 0.6237, 0.2513, 0.6237, 0.5013, 0.3763, 0.5013, 0.3763, 0.4987, 0.6237, 0.4987, 0.3737, 0.7487, 0.3737, 0.5013, 0.3763, 0.5013, 0.3763, 0.7487, 0.625, 0.5, 0.625, 0.75, 0.6237, 0.7487, 0.6237, 0.5013, 0.6237, 0.7513, 0.3763, 0.7513, 0.3763, 0.7487, 0.6237, 0.7487, 0.375, 0.9987, 0.375, 0.7513, 0.3763, 0.7513, 0.3763, 0.9987, 0.625, 0.75, 0.625, 1.0, 0.6237, 0.9987, 0.6237, 0.7513, 0.1263, 0.5013, 0.3737, 0.5013, 0.3737, 0.7487, 0.1263, 0.7487])
me_cube_005.materials.append(mat_mattemetal)
me_cube_005.materials.append(mat_fernseher)
me_cube_005.use_remesh_fix_poles = True
me_cube_005.use_remesh_preserve_attributes = False
me_cube_005.use_mirror_vertex_groups = False
me_cube_005.update()
me_cube_006 = bpy.data.meshes.new('Cube.006')
me_cube_006.from_pydata([(-1.0, -1.0, -1.0), (-1.0, -1.0, 1.0), (-1.0, 1.0, -1.0), (-1.0, 1.0, 1.0), (1.0, -1.0, -1.0), (1.0, -1.0, 1.0), (1.0, 1.0, -1.0), (1.0, 1.0, 1.0)], [], [(0, 1, 3, 2), (2, 3, 7, 6), (6, 7, 5, 4), (4, 5, 1, 0), (2, 6, 4, 0), (7, 3, 1, 5)])
_uv = me_cube_006.uv_layers.new(name='UVMap')
_uv.uv.foreach_set('vector', [0.375, 0.0, 0.625, 0.0, 0.625, 0.25, 0.375, 0.25, 0.375, 0.25, 0.625, 0.25, 0.625, 0.5, 0.375, 0.5, 0.375, 0.5, 0.625, 0.5, 0.625, 0.75, 0.375, 0.75, 0.375, 0.75, 0.625, 0.75, 0.625, 1.0, 0.375, 1.0, 0.125, 0.5, 0.375, 0.5, 0.375, 0.75, 0.125, 0.75, 0.625, 0.5, 0.875, 0.5, 0.875, 0.75, 0.625, 0.75])
me_cube_006.materials.append(mat_mattemetal)
me_cube_006.use_remesh_fix_poles = True
me_cube_006.use_remesh_preserve_attributes = False
me_cube_006.use_mirror_vertex_groups = False
me_cube_006.update()
me_cube_002 = bpy.data.meshes.new('Cube.002')
me_cube_002.from_pydata([(-1.0, -1.0, -1.0), (-1.0, -1.0, 1.0), (-1.0, 1.0, -1.0), (-1.0, 1.0, 1.0), (1.0, -1.0, -1.0), (1.0, -1.0, 1.0), (1.0, 1.0, -1.0), (1.0, 1.0, 1.0)], [], [(0, 1, 3, 2), (2, 3, 7, 6), (6, 7, 5, 4), (4, 5, 1, 0), (2, 6, 4, 0), (7, 3, 1, 5)])
_uv = me_cube_002.uv_layers.new(name='UVMap')
_uv.uv.foreach_set('vector', [0.375, 0.0, 0.625, 0.0, 0.625, 0.25, 0.375, 0.25, 0.375, 0.25, 0.625, 0.25, 0.625, 0.5, 0.375, 0.5, 0.375, 0.5, 0.625, 0.5, 0.625, 0.75, 0.375, 0.75, 0.375, 0.75, 0.625, 0.75, 0.625, 1.0, 0.375, 1.0, 0.125, 0.5, 0.375, 0.5, 0.375, 0.75, 0.125, 0.75, 0.625, 0.5, 0.875, 0.5, 0.875, 0.75, 0.625, 0.75])
me_cube_002.materials.append(mat_tuer)
me_cube_002.use_remesh_fix_poles = True
me_cube_002.use_remesh_preserve_attributes = False
me_cube_002.use_mirror_vertex_groups = False
me_cube_002.update()

# ---- objects
ob_light = bpy.data.objects.new('Light', light_light)
ob_camera = bpy.data.objects.new('Camera', cam_camera)
ob_plane = bpy.data.objects.new('Plane', me_plane)
ob_plane_001 = bpy.data.objects.new('Plane.001', me_plane_001)
ob_plane_002 = bpy.data.objects.new('Plane.002', me_plane_002)
ob_plane_003 = bpy.data.objects.new('Plane.003', me_plane_003)
ob_plane_004 = bpy.data.objects.new('Plane.004', me_plane_004)
ob_plane_005 = bpy.data.objects.new('Plane.005', me_plane_005)
ob_plane_006 = bpy.data.objects.new('Plane.006', me_plane_006)
ob_cylinder_001 = bpy.data.objects.new('Cylinder.001', me_cylinder_001)
ob_cube = bpy.data.objects.new('Cube', me_cube)
ob_cylinder_002 = bpy.data.objects.new('Cylinder.002', me_cylinder_001)
ob_cube_001 = bpy.data.objects.new('Cube.001', me_cube_001)
ob_cube_002 = bpy.data.objects.new('Cube.002', me_cube_003)
ob_cube_003 = bpy.data.objects.new('Cube.003', me_cube_003)
ob_cube_004 = bpy.data.objects.new('Cube.004', me_cube_003)
ob_cube_005 = bpy.data.objects.new('Cube.005', me_cube_004)
ob_cube_006 = bpy.data.objects.new('Cube.006', me_cube_005)
ob_cube_007 = bpy.data.objects.new('Cube.007', me_cube_006)
ob_empty = bpy.data.objects.new('Empty', None)
ob_cube_008 = bpy.data.objects.new('Cube.008', me_cube_002)

# ---- transforms, parenting, visibility, modifiers, constraints
ob_light.location = (-1.0, 0.0, 2.466)
ob_light.lock_rotations_4d = False
ob_light.empty_display_type = 'ARROWS'
ob_light.color = (0.0, 0.0, 0.0, 0.0)
ob_light.lineart.crease_threshold = 0.0
ob_camera.location = (1.499, -1.33, 2.402)
ob_camera.rotation_euler = (1.259, 4.237e-05, 7.199)
ob_camera.lock_rotations_4d = False
ob_camera.empty_display_type = 'ARROWS'
ob_camera.color = (0.0, 0.0, 0.0, 0.0)
ob_camera.display_type = 'WIRE'
ob_camera.lineart.crease_threshold = 0.0
ob_plane.location = (0.0, 0.0, 0.0)
ob_plane.lineart.crease_threshold = 0.0
ob_plane_001.location = (0.0, 0.0, 2.55)
ob_plane_001.rotation_euler = (-0.0, 3.142, -0.0)
ob_plane_001.lineart.crease_threshold = 0.0
ob_plane_002.location = (0.0, 3.0, -0.01257)
ob_plane_002.rotation_euler = (1.571, -0.0, 0.0)
ob_plane_002.scale = (1.0, 0.429, 1.0)
ob_plane_002.lineart.crease_threshold = 0.0
ob_plane_003.location = (-5.0, 0.0, -0.01257)
ob_plane_003.rotation_euler = (1.571, -0.0, 1.571)
ob_plane_003.scale = (0.6029, 0.429, 1.0)
ob_plane_003.lineart.crease_threshold = 0.0
ob_plane_004.location = (4.99, 0.0, 1.551)
ob_plane_004.rotation_euler = (-0.0, 1.571, 0.0)
ob_plane_004.scale = (0.6903, 1.726, 0.6903)
ob_plane_004.lineart.crease_threshold = 0.0
ob_plane_005.location = (5.0, 0.0, -0.01257)
ob_plane_005.rotation_euler = (1.571, -0.0, 4.712)
ob_plane_005.scale = (0.6029, 0.429, 1.0)
ob_plane_005.lineart.crease_threshold = 0.0
ob_plane_006.location = (0.0, -3.0, -0.01257)
ob_plane_006.rotation_euler = (1.571, -0.0, 3.142)
ob_plane_006.scale = (1.005, 0.429, 1.0)
ob_plane_006.lineart.crease_threshold = 0.0
ob_cylinder_001.location = (-1.596, 2.398, 0.0)
ob_cylinder_001.scale = (0.05, 0.05, 0.4)
ob_cylinder_001.lineart.crease_threshold = 0.0
ob_cube.location = (-0.8015, 2.64, 0.825)
ob_cube.lineart.crease_threshold = 0.0
ob_cylinder_002.location = (0.003701, 2.398, 0.0)
ob_cylinder_002.scale = (0.05, 0.05, 0.4)
ob_cylinder_002.lineart.crease_threshold = 0.0
ob_cube_001.location = (-2.756, 2.683, 0.0)
ob_cube_001.scale = (1.0, 0.54, 2.0)
ob_cube_001.lineart.crease_threshold = 0.0
ob_cube_002.parent = ob_cube_001
ob_cube_002.matrix_parent_inverse = Matrix(((1.0, -0.0, 0.0, 2.756), (-0.0, 1.667, -0.0, -4.472), (0.0, 0.0, 0.5, -0.0), (-0.0, 0.0, -0.0, 1.0)))
ob_cube_002.location = (-2.756, 2.683, 0.4)
ob_cube_002.scale = (0.9698, 0.5767, 0.02)
ob_cube_002.lineart.crease_threshold = 0.0
ob_cube_003.parent = ob_cube_001
ob_cube_003.matrix_parent_inverse = Matrix(((1.0, -0.0, 0.0, 2.756), (-0.0, 1.667, -0.0, -4.472), (0.0, 0.0, 0.5, -0.0), (-0.0, 0.0, -0.0, 1.0)))
ob_cube_003.location = (-2.756, 2.683, 1.2)
ob_cube_003.scale = (0.9698, 0.5767, 0.02)
ob_cube_003.lineart.crease_threshold = 0.0
ob_cube_004.parent = ob_cube_001
ob_cube_004.matrix_parent_inverse = Matrix(((1.0, -0.0, 0.0, 2.756), (-0.0, 1.667, -0.0, -4.472), (0.0, 0.0, 0.5, -0.0), (-0.0, 0.0, -0.0, 1.0)))
ob_cube_004.location = (-2.756, 2.683, 0.8)
ob_cube_004.scale = (0.9698, 0.5767, 0.02)
ob_cube_004.lineart.crease_threshold = 0.0
ob_cube_005.parent = ob_cube_001
ob_cube_005.matrix_parent_inverse = Matrix(((1.0, -0.0, 0.0, 2.756), (-0.0, 1.667, -0.0, -4.472), (0.0, 0.0, 0.5, -0.0), (-0.0, 0.0, -0.0, 1.0)))
ob_cube_005.location = (-2.756, 2.683, 1.6)
ob_cube_005.scale = (0.9698, 0.5767, 0.02)
ob_cube_005.lineart.crease_threshold = 0.0
ob_cube_006.location = (-0.8108, 2.841, 1.582)
ob_cube_006.rotation_euler = (1.681, -0.0, 0.0)
ob_cube_006.scale = (1.76, 0.99, 0.02)
ob_cube_006.lineart.crease_threshold = 0.0
ob_cube_007.location = (-0.8055, 2.937, 1.617)
ob_cube_007.rotation_euler = (1.708, 6.589e-17, 1e-17)
ob_cube_007.scale = (0.05, 0.05, 0.1)
ob_cube_007.lineart.crease_threshold = 0.0
ob_empty.location = (0.0, 0.0, 1.0)
ob_empty.lineart.crease_threshold = 0.0
ob_cube_008.location = (3.164, 2.984, 1.027)
ob_cube_008.scale = (0.4861, 0.01, 1.028)
ob_cube_008.lineart.crease_threshold = 0.0

# ---- collection membership
col_collection.objects.link(ob_light)
col_collection.objects.link(ob_camera)
col_collection.objects.link(ob_plane)
col_collection.objects.link(ob_plane_001)
col_collection.objects.link(ob_plane_002)
col_collection.objects.link(ob_plane_003)
col_collection.objects.link(ob_plane_004)
col_collection.objects.link(ob_plane_005)
col_collection.objects.link(ob_plane_006)
col_collection.objects.link(ob_cylinder_001)
col_collection.objects.link(ob_cube)
col_collection.objects.link(ob_cylinder_002)
col_collection.objects.link(ob_cube_001)
col_collection.objects.link(ob_cube_002)
col_collection.objects.link(ob_cube_003)
col_collection.objects.link(ob_cube_004)
col_collection.objects.link(ob_cube_005)
col_collection.objects.link(ob_cube_006)
col_collection.objects.link(ob_cube_007)
col_collection.objects.link(ob_empty)
col_collection.objects.link(ob_cube_008)

# ---- scene / render settings (as saved in the file)
scene.camera = ob_camera
scene.frame_start = 1; scene.frame_end = 250; scene.frame_set(1)
scene.render.engine = 'BLENDER_EEVEE_NEXT'
scene.cycles.use_denoising = False
scene.cycles.samples = 128
scene.cycles.sampling_pattern = 'TABULATED_SOBOL'
scene.cycles.use_adaptive_sampling = False
scene.cycles.use_light_tree = False
scene.view_settings.view_transform = 'Filmic'
bpy.context.view_layer.update()
